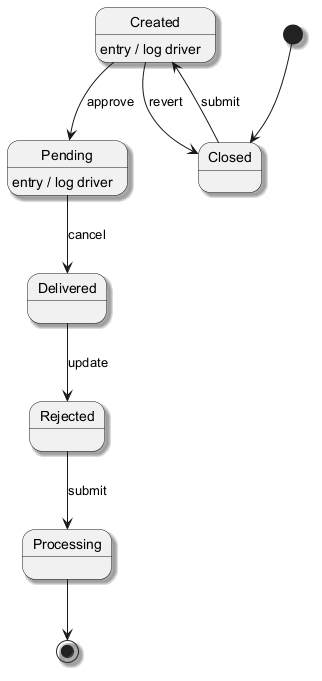

The diagram above was rendered by PlantUML. Its source (embedded in the PNG):
@startuml
skinparam backgroundColor #FFFFFF
skinparam classBackgroundColor #F1F8E9
skinparam classBorderColor #33691E
skinparam shadowing true
[*] --> Closed
Closed --> Created : submit
Created --> Pending : approve
Created : entry / log driver
Pending --> Delivered : cancel
Pending : entry / log driver
Delivered --> Rejected : update
Rejected --> Processing : submit
Created --> Closed : revert
Processing --> [*]
@enduml